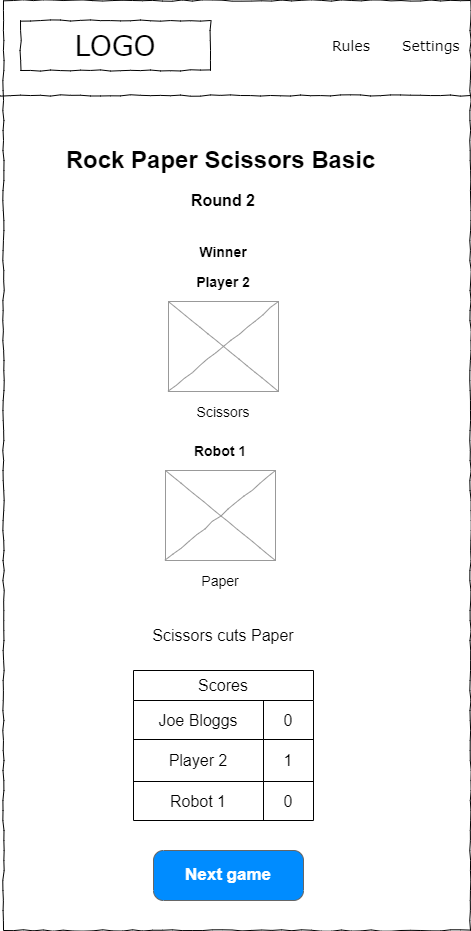

The diagram above was exported from draw.io. Its source (the exported page's mxGraphModel, read from the mxfile embedded in the PNG):
<mxGraphModel dx="1102" dy="857" grid="1" gridSize="10" guides="1" tooltips="1" connect="1" arrows="1" fold="1" page="1" pageScale="1" pageWidth="583" pageHeight="827" math="0" shadow="0">
  <root>
    <mxCell id="N2hslnJeCyo-_GnDLvpr-0" />
    <mxCell id="N2hslnJeCyo-_GnDLvpr-1" parent="N2hslnJeCyo-_GnDLvpr-0" />
    <mxCell id="N2hslnJeCyo-_GnDLvpr-2" value="" style="whiteSpace=wrap;html=1;rounded=0;shadow=0;labelBackgroundColor=none;strokeColor=#000000;strokeWidth=1;fillColor=none;fontFamily=Verdana;fontSize=12;fontColor=#000000;align=center;comic=1;" vertex="1" parent="N2hslnJeCyo-_GnDLvpr-1">
      <mxGeometry x="60" y="40" width="467" height="930" as="geometry" />
    </mxCell>
    <mxCell id="N2hslnJeCyo-_GnDLvpr-3" value="LOGO" style="whiteSpace=wrap;html=1;rounded=0;shadow=0;labelBackgroundColor=none;strokeWidth=1;fontFamily=Verdana;fontSize=28;align=center;comic=1;" vertex="1" parent="N2hslnJeCyo-_GnDLvpr-1">
      <mxGeometry x="77" y="60" width="190" height="50" as="geometry" />
    </mxCell>
    <mxCell id="N2hslnJeCyo-_GnDLvpr-4" value="Rules" style="text;html=1;points=[];align=left;verticalAlign=top;spacingTop=-4;fontSize=14;fontFamily=Verdana" vertex="1" parent="N2hslnJeCyo-_GnDLvpr-1">
      <mxGeometry x="387" y="75" width="60" height="20" as="geometry" />
    </mxCell>
    <mxCell id="N2hslnJeCyo-_GnDLvpr-5" value="Settings" style="text;html=1;points=[];align=left;verticalAlign=top;spacingTop=-4;fontSize=14;fontFamily=Verdana" vertex="1" parent="N2hslnJeCyo-_GnDLvpr-1">
      <mxGeometry x="457" y="75" width="60" height="20" as="geometry" />
    </mxCell>
    <mxCell id="N2hslnJeCyo-_GnDLvpr-6" value="" style="line;strokeWidth=1;html=1;rounded=0;shadow=0;labelBackgroundColor=none;fillColor=none;fontFamily=Verdana;fontSize=14;fontColor=#000000;align=center;comic=1;" vertex="1" parent="N2hslnJeCyo-_GnDLvpr-1">
      <mxGeometry x="57" y="130" width="470" height="10" as="geometry" />
    </mxCell>
    <mxCell id="N2hslnJeCyo-_GnDLvpr-7" value="Rock Paper Scissors Basic" style="text;strokeColor=none;fillColor=none;html=1;fontSize=24;fontStyle=1;verticalAlign=middle;align=center;" vertex="1" parent="N2hslnJeCyo-_GnDLvpr-1">
      <mxGeometry x="227" y="180" width="100" height="40" as="geometry" />
    </mxCell>
    <UserObject label="&lt;b style=&quot;&quot;&gt;&lt;font style=&quot;font-size: 16px;&quot;&gt;Round 2&lt;/font&gt;&lt;/b&gt;" placeholders="1" name="Variable" id="N2hslnJeCyo-_GnDLvpr-8">
      <mxCell style="text;html=1;strokeColor=none;fillColor=none;align=center;verticalAlign=middle;whiteSpace=wrap;overflow=hidden;" vertex="1" parent="N2hslnJeCyo-_GnDLvpr-1">
        <mxGeometry x="200" y="220" width="160" height="40" as="geometry" />
      </mxCell>
    </UserObject>
    <mxCell id="N2hslnJeCyo-_GnDLvpr-20" value="Scores" style="shape=table;html=1;whiteSpace=wrap;startSize=30;container=1;collapsible=0;childLayout=tableLayout;fontSize=16;" vertex="1" parent="N2hslnJeCyo-_GnDLvpr-1">
      <mxGeometry x="190" y="710" width="180" height="150" as="geometry" />
    </mxCell>
    <mxCell id="N2hslnJeCyo-_GnDLvpr-21" value="" style="shape=tableRow;horizontal=0;startSize=0;swimlaneHead=0;swimlaneBody=0;top=0;left=0;bottom=0;right=0;collapsible=0;dropTarget=0;fillColor=none;points=[[0,0.5],[1,0.5]];portConstraint=eastwest;fontSize=16;" vertex="1" parent="N2hslnJeCyo-_GnDLvpr-20">
      <mxGeometry y="30" width="180" height="39" as="geometry" />
    </mxCell>
    <mxCell id="N2hslnJeCyo-_GnDLvpr-22" value="Joe Bloggs" style="shape=partialRectangle;html=1;whiteSpace=wrap;connectable=0;fillColor=none;top=0;left=0;bottom=0;right=0;overflow=hidden;fontSize=16;" vertex="1" parent="N2hslnJeCyo-_GnDLvpr-21">
      <mxGeometry width="130" height="39" as="geometry">
        <mxRectangle width="130" height="39" as="alternateBounds" />
      </mxGeometry>
    </mxCell>
    <mxCell id="N2hslnJeCyo-_GnDLvpr-23" value="0" style="shape=partialRectangle;html=1;whiteSpace=wrap;connectable=0;fillColor=none;top=0;left=0;bottom=0;right=0;overflow=hidden;fontSize=16;" vertex="1" parent="N2hslnJeCyo-_GnDLvpr-21">
      <mxGeometry x="130" width="50" height="39" as="geometry">
        <mxRectangle width="50" height="39" as="alternateBounds" />
      </mxGeometry>
    </mxCell>
    <mxCell id="N2hslnJeCyo-_GnDLvpr-24" value="" style="shape=tableRow;horizontal=0;startSize=0;swimlaneHead=0;swimlaneBody=0;top=0;left=0;bottom=0;right=0;collapsible=0;dropTarget=0;fillColor=none;points=[[0,0.5],[1,0.5]];portConstraint=eastwest;fontSize=16;" vertex="1" parent="N2hslnJeCyo-_GnDLvpr-20">
      <mxGeometry y="69" width="180" height="42" as="geometry" />
    </mxCell>
    <mxCell id="N2hslnJeCyo-_GnDLvpr-25" value="Player 2" style="shape=partialRectangle;html=1;whiteSpace=wrap;connectable=0;fillColor=none;top=0;left=0;bottom=0;right=0;overflow=hidden;fontSize=16;" vertex="1" parent="N2hslnJeCyo-_GnDLvpr-24">
      <mxGeometry width="130" height="42" as="geometry">
        <mxRectangle width="130" height="42" as="alternateBounds" />
      </mxGeometry>
    </mxCell>
    <mxCell id="N2hslnJeCyo-_GnDLvpr-26" value="1" style="shape=partialRectangle;html=1;whiteSpace=wrap;connectable=0;fillColor=none;top=0;left=0;bottom=0;right=0;overflow=hidden;fontSize=16;" vertex="1" parent="N2hslnJeCyo-_GnDLvpr-24">
      <mxGeometry x="130" width="50" height="42" as="geometry">
        <mxRectangle width="50" height="42" as="alternateBounds" />
      </mxGeometry>
    </mxCell>
    <mxCell id="N2hslnJeCyo-_GnDLvpr-27" value="" style="shape=tableRow;horizontal=0;startSize=0;swimlaneHead=0;swimlaneBody=0;top=0;left=0;bottom=0;right=0;collapsible=0;dropTarget=0;fillColor=none;points=[[0,0.5],[1,0.5]];portConstraint=eastwest;fontSize=16;" vertex="1" parent="N2hslnJeCyo-_GnDLvpr-20">
      <mxGeometry y="111" width="180" height="39" as="geometry" />
    </mxCell>
    <mxCell id="N2hslnJeCyo-_GnDLvpr-28" value="Robot 1" style="shape=partialRectangle;html=1;whiteSpace=wrap;connectable=0;fillColor=none;top=0;left=0;bottom=0;right=0;overflow=hidden;fontSize=16;" vertex="1" parent="N2hslnJeCyo-_GnDLvpr-27">
      <mxGeometry width="130" height="39" as="geometry">
        <mxRectangle width="130" height="39" as="alternateBounds" />
      </mxGeometry>
    </mxCell>
    <mxCell id="N2hslnJeCyo-_GnDLvpr-29" value="0" style="shape=partialRectangle;html=1;whiteSpace=wrap;connectable=0;fillColor=none;top=0;left=0;bottom=0;right=0;overflow=hidden;fontSize=16;" vertex="1" parent="N2hslnJeCyo-_GnDLvpr-27">
      <mxGeometry x="130" width="50" height="39" as="geometry">
        <mxRectangle width="50" height="39" as="alternateBounds" />
      </mxGeometry>
    </mxCell>
    <mxCell id="t8mvMeXwkyGYhXMwV5GT-0" value="" style="verticalLabelPosition=bottom;shadow=0;dashed=0;align=center;html=1;verticalAlign=top;strokeWidth=1;shape=mxgraph.mockup.graphics.simpleIcon;strokeColor=#999999;rounded=0;labelBackgroundColor=none;fontFamily=Verdana;fontSize=14;fontColor=#000000;comic=1;" vertex="1" parent="N2hslnJeCyo-_GnDLvpr-1">
      <mxGeometry x="225" y="341" width="110" height="90" as="geometry" />
    </mxCell>
    <UserObject label="&lt;font style=&quot;font-size: 14px;&quot;&gt;Scissors&lt;/font&gt;" placeholders="1" name="Variable" id="t8mvMeXwkyGYhXMwV5GT-1">
      <mxCell style="text;html=1;strokeColor=none;fillColor=none;align=center;verticalAlign=middle;whiteSpace=wrap;overflow=hidden;" vertex="1" parent="N2hslnJeCyo-_GnDLvpr-1">
        <mxGeometry x="240" y="441" width="80" height="20" as="geometry" />
      </mxCell>
    </UserObject>
    <UserObject label="&lt;span style=&quot;font-size: 16px;&quot;&gt;&lt;b style=&quot;font-size: 14px;&quot;&gt;Player 2&lt;/b&gt;&lt;/span&gt;" placeholders="1" name="Variable" id="t8mvMeXwkyGYhXMwV5GT-2">
      <mxCell style="text;html=1;strokeColor=none;fillColor=none;align=center;verticalAlign=middle;whiteSpace=wrap;overflow=hidden;" vertex="1" parent="N2hslnJeCyo-_GnDLvpr-1">
        <mxGeometry x="200" y="301" width="160" height="40" as="geometry" />
      </mxCell>
    </UserObject>
    <mxCell id="t8mvMeXwkyGYhXMwV5GT-3" value="Scissors cuts Paper" style="text;html=1;strokeColor=none;fillColor=none;align=center;verticalAlign=middle;whiteSpace=wrap;rounded=0;fontSize=16;" vertex="1" parent="N2hslnJeCyo-_GnDLvpr-1">
      <mxGeometry x="200" y="660" width="160" height="30" as="geometry" />
    </mxCell>
    <mxCell id="t8mvMeXwkyGYhXMwV5GT-4" value="" style="verticalLabelPosition=bottom;shadow=0;dashed=0;align=center;html=1;verticalAlign=top;strokeWidth=1;shape=mxgraph.mockup.graphics.simpleIcon;strokeColor=#999999;rounded=0;labelBackgroundColor=none;fontFamily=Verdana;fontSize=14;fontColor=#000000;comic=1;" vertex="1" parent="N2hslnJeCyo-_GnDLvpr-1">
      <mxGeometry x="222" y="510" width="110" height="90" as="geometry" />
    </mxCell>
    <UserObject label="&lt;font style=&quot;font-size: 14px;&quot;&gt;Paper&lt;/font&gt;" placeholders="1" name="Variable" id="t8mvMeXwkyGYhXMwV5GT-5">
      <mxCell style="text;html=1;strokeColor=none;fillColor=none;align=center;verticalAlign=middle;whiteSpace=wrap;overflow=hidden;" vertex="1" parent="N2hslnJeCyo-_GnDLvpr-1">
        <mxGeometry x="237" y="610" width="80" height="20" as="geometry" />
      </mxCell>
    </UserObject>
    <UserObject label="&lt;span style=&quot;font-size: 16px;&quot;&gt;&lt;b style=&quot;font-size: 14px;&quot;&gt;Robot 1&lt;/b&gt;&lt;/span&gt;" placeholders="1" name="Variable" id="t8mvMeXwkyGYhXMwV5GT-6">
      <mxCell style="text;html=1;strokeColor=none;fillColor=none;align=center;verticalAlign=middle;whiteSpace=wrap;overflow=hidden;" vertex="1" parent="N2hslnJeCyo-_GnDLvpr-1">
        <mxGeometry x="197" y="470" width="160" height="40" as="geometry" />
      </mxCell>
    </UserObject>
    <mxCell id="t8mvMeXwkyGYhXMwV5GT-7" value="Next game" style="strokeWidth=1;shadow=0;dashed=0;align=center;html=1;shape=mxgraph.mockup.buttons.button;strokeColor=#666666;fontColor=#ffffff;mainText=;buttonStyle=round;fontSize=17;fontStyle=1;fillColor=#008cff;whiteSpace=wrap;" vertex="1" parent="N2hslnJeCyo-_GnDLvpr-1">
      <mxGeometry x="210" y="890" width="150" height="50" as="geometry" />
    </mxCell>
    <UserObject label="&lt;span style=&quot;font-size: 16px;&quot;&gt;&lt;b style=&quot;font-size: 14px;&quot;&gt;Winner&lt;/b&gt;&lt;/span&gt;" placeholders="1" name="Variable" id="t8mvMeXwkyGYhXMwV5GT-8">
      <mxCell style="text;html=1;strokeColor=none;fillColor=none;align=center;verticalAlign=middle;whiteSpace=wrap;overflow=hidden;" vertex="1" parent="N2hslnJeCyo-_GnDLvpr-1">
        <mxGeometry x="200" y="271" width="160" height="40" as="geometry" />
      </mxCell>
    </UserObject>
  </root>
</mxGraphModel>